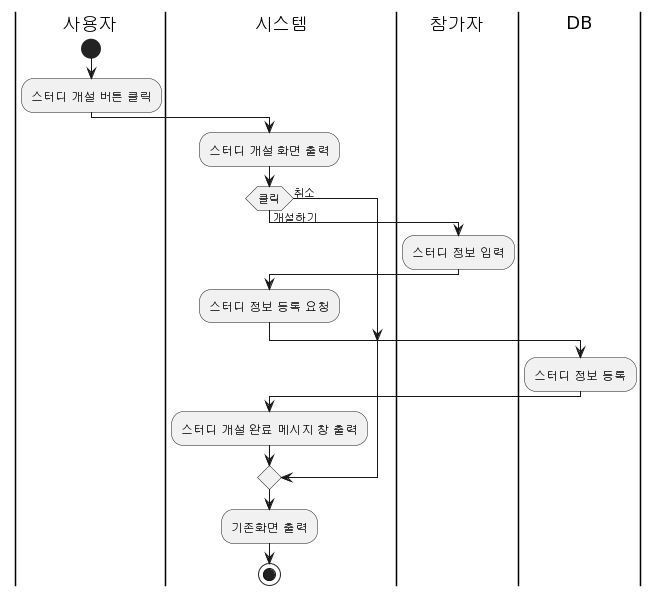

The diagram above was rendered by PlantUML. Its source (embedded in the PNG):
@startuml
|사용자|
start
:스터디 개설 버튼 클릭;

|시스템|
:스터디 개설 화면 출력;

if(클릭) then(개설하기)
   |참가자|
   :스터디 정보 입력;
   |시스템|
   :스터디 정보 등록 요청;
   |DB|
   :스터디 정보 등록;
   |시스템|
   :스터디 개설 완료 메시지 창 출력;
else(취소)
endif
|시스템|
:기존화면 출력;
stop
@enduml